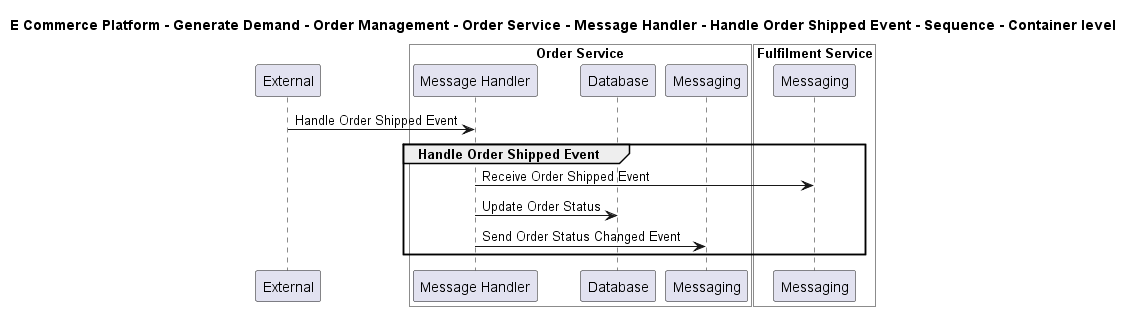

The diagram above was rendered by PlantUML. Its source (embedded in the PNG):
@startuml

title E Commerce Platform - Generate Demand - Order Management - Order Service - Message Handler - Handle Order Shipped Event - Sequence - Container level

participant "External" as C4InterFlow.SoftwareSystems.ExternalSystem

box "Order Service" #White
    participant "Message Handler" as ECommercePlatform.GenerateDemand.OrderManagement.SoftwareSystems.OrderService.Containers.MessageHandler
    participant "Database" as ECommercePlatform.GenerateDemand.OrderManagement.SoftwareSystems.OrderService.Containers.Database
    participant "Messaging" as ECommercePlatform.GenerateDemand.OrderManagement.SoftwareSystems.OrderService.Containers.Messaging
end box


box "Fulfilment Service" #White
    participant "Messaging" as ECommercePlatform.Deliver.Fulfilment.SoftwareSystems.FulfilmentService.Containers.Messaging
end box


C4InterFlow.SoftwareSystems.ExternalSystem -> ECommercePlatform.GenerateDemand.OrderManagement.SoftwareSystems.OrderService.Containers.MessageHandler : Handle Order Shipped Event
group Handle Order Shipped Event
ECommercePlatform.GenerateDemand.OrderManagement.SoftwareSystems.OrderService.Containers.MessageHandler -> ECommercePlatform.Deliver.Fulfilment.SoftwareSystems.FulfilmentService.Containers.Messaging : Receive Order Shipped Event
ECommercePlatform.GenerateDemand.OrderManagement.SoftwareSystems.OrderService.Containers.MessageHandler -> ECommercePlatform.GenerateDemand.OrderManagement.SoftwareSystems.OrderService.Containers.Database : Update Order Status
ECommercePlatform.GenerateDemand.OrderManagement.SoftwareSystems.OrderService.Containers.MessageHandler -> ECommercePlatform.GenerateDemand.OrderManagement.SoftwareSystems.OrderService.Containers.Messaging : Send Order Status Changed Event
end


@enduml